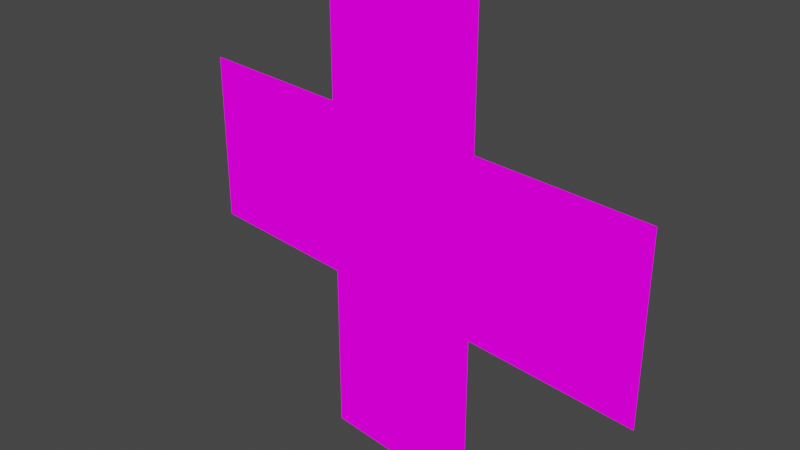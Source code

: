 # Source: SpritePainter.blend  (saved by Blender 3.6.13; exported with 4.5.12 LTS)
import bpy
from mathutils import Matrix  # noqa: F401  (used for matrix-valued properties, if any)

bpy.ops.wm.read_factory_settings(use_empty=True)
scene = bpy.context.scene
scene.name = 'Scene'

# ---- collections
col_collection = bpy.data.collections.new('Collection'); scene.collection.children.link(col_collection)

# ---- images (referenced by path relative to the original .blend; pixels are not part of the script)
import os
ASSET_DIR = os.environ.get("B2B_ASSET_DIR", "")  # directory of the original .blend (textures are referenced by path, not embedded)
HERE = os.path.dirname(os.path.abspath(__file__))  # packed textures are extracted next to this script under _unpacked/

def load_image(name, relpath, width, height, colorspace="sRGB"):
    """Load a texture the original file referenced (path relative to the .blend, or extracted next to this script)."""
    p = next((c for c in (os.path.join(HERE, relpath), os.path.join(ASSET_DIR, relpath)) if relpath and os.path.exists(c)), "")
    if p:
        img = bpy.data.images.load(p, check_existing=True)
        img.name = name
    else:  # same state as the original file: an image datablock whose file is absent (Cycles renders it pink)
        img = bpy.data.images.new(name, width, height)
        img.source = "FILE"
        img.filepath = "//" + (relpath or name)
    img.colorspace_settings.name = colorspace
    return img
img_mongreltrailexperiment = load_image('MongrelTrailExperiment', 'MongrelTrailExperiment.png', 1024, 1024, 'sRGB')
img_shepherdtrail = load_image('ShepherdTrail', 'ShepherdTrail.png', 1024, 1024, 'sRGB')

# ---- materials (node trees are filled in below, after node groups)
mat_material = bpy.data.materials.new('Material')
mat_material.alpha_threshold = 0.0
mat_material.use_transparent_shadow = False
mat_material.roughness = 0.5
mat_material.line_color = (0.0, 0.0, 0.0, 1.0)

# ---- material node trees
mat_material.use_nodes = True; mat_material.node_tree.nodes.clear()
_N = mat_material.node_tree.nodes; _L = mat_material.node_tree.links
n0 = _N.new('ShaderNodeOutputMaterial'); n0.name = 'Material Output'; n0.location = (300, 300)
n1 = _N.new('ShaderNodeBsdfPrincipled'); n1.name = 'Principled BSDF'; n1.location = (2, -13)
n1.distribution = 'GGX'
n1.subsurface_method = 'RANDOM_WALK_SKIN'
n1.inputs[3].default_value = 1.45
n1.inputs[27].default_value = (0.0, 0.0, 0.0, 1.0)
n1.inputs[28].default_value = 1.0
n2 = _N.new('ShaderNodeTexImage'); n2.name = 'Image Texture'; n2.location = (-431, 85)
n2.image = img_mongreltrailexperiment
n3 = _N.new('ShaderNodeTexImage'); n3.name = 'Image Texture.001'; n3.location = (-425, 373)
n3.image = img_shepherdtrail
_L.new(n3.outputs[0], n0.inputs[0])
n0.is_active_output = True

# ---- world
world_world = bpy.data.worlds.new('World'); scene.world = world_world
world_world.use_nodes = True; world_world.node_tree.nodes.clear()
_N = world_world.node_tree.nodes; _L = world_world.node_tree.links
n0 = _N.new('ShaderNodeOutputWorld'); n0.name = 'World Output'; n0.location = (300, 300)
n1 = _N.new('ShaderNodeBackground'); n1.name = 'Background'; n1.location = (10, 300)
n1.inputs[0].default_value = (0.05088, 0.05088, 0.05088, 1.0)
_L.new(n1.outputs[0], n0.inputs[0])
n0.is_active_output = True
world_world.color = (0.05088, 0.05088, 0.05088)
world_world.use_sun_shadow = False
world_world.sun_shadow_jitter_overblur = 0.0

# ---- cameras
cam_camera = bpy.data.cameras.new('Camera')
cam_camera.clip_end = 100.0
cam_camera.ortho_scale = 7.314

# ---- lights
light_light = bpy.data.lights.new('Light', 'POINT')
light_light.transmission_factor = 0.0
light_light.energy = 1000.0
light_light.shadow_soft_size = 0.1
light_light.shadow_maximum_resolution = 0.006
light_light.use_absolute_resolution = True

# ---- meshes
me_cube_003 = bpy.data.meshes.new('Cube.003')
me_cube_003.from_pydata([(-1.0, -5.418e-15, -1.0), (1.0, -5.418e-15, -1.0), (1.0, -5.418e-15, 1.0), (3.0, -5.418e-15, -1.0), (3.0, -5.418e-15, 1.0), (-1.0, 0.0, 1.0), (-1.0, 0.0, 3.0), (1.0, 0.0, 3.0), (-3.0, 9.77e-15, -1.0), (-3.0, 9.77e-15, 1.0), (-1.0, 5.684e-14, -3.0), (1.0, 5.684e-14, -3.0)], [], [(1, 2, 5, 0), (3, 4, 2, 1), (2, 7, 6, 5), (0, 5, 9, 8), (11, 1, 0, 10)])
_uv = me_cube_003.uv_layers.new(name='UVMap')
_uv.uv.foreach_set('vector', [0.9999, 0.0001, 0.9999, 0.9999, 0.0001, 0.9999, 9.994e-05, 0.0001, 0.9999, 0.0001, 0.9999, 0.9999, 0.0001, 0.9999, 9.994e-05, 0.0001, 0.9999, 0.0001, 0.9999, 0.9999, 0.0001, 0.9999, 9.994e-05, 0.0001, 0.9999, 0.0001, 0.9999, 0.9999, 0.0001, 0.9999, 9.994e-05, 0.0001, 0.9999, 0.0001, 0.9999, 0.9999, 0.0001, 0.9999, 9.994e-05, 0.0001])
me_cube_003.materials.append(mat_material)
me_cube_003.use_mirror_z = True
me_cube_003.use_mirror_vertex_groups = False
me_cube_003.update()

# ---- objects
ob_light = bpy.data.objects.new('Light', light_light)
ob_camera = bpy.data.objects.new('Camera', cam_camera)
ob_cube_002 = bpy.data.objects.new('Cube.002', me_cube_003)

# ---- transforms, parenting, visibility, modifiers, constraints
ob_light.location = (4.076, 1.005, 5.904)
ob_light.rotation_euler = (0.6503, 0.05522, 1.866)
ob_light.lock_rotations_4d = False
ob_light.empty_display_type = 'ARROWS'
ob_light.color = (0.0, 0.0, 0.0, 0.0)
ob_light.lineart.crease_threshold = 0.0
ob_camera.location = (7.359, -6.926, 4.958)
ob_camera.rotation_euler = (1.109, 0.0, 0.8149)
ob_camera.lock_rotations_4d = False
ob_camera.empty_display_type = 'ARROWS'
ob_camera.color = (0.0, 0.0, 0.0, 0.0)
ob_camera.display_type = 'WIRE'
ob_camera.lineart.crease_threshold = 0.0
ob_cube_002.location = (0.0, 0.0, 0.0)
ob_cube_002.rotation_euler = (-2.842e-14, 6.283, -1.344e-07)
ob_cube_002.lock_rotations_4d = False
ob_cube_002.empty_display_type = 'ARROWS'
ob_cube_002.lineart.crease_threshold = 0.0
ob_cube_002.use_mesh_mirror_z = True

# ---- collection membership
col_collection.objects.link(ob_light)
col_collection.objects.link(ob_camera)
col_collection.objects.link(ob_cube_002)

# ---- scene / render settings (as saved in the file)
scene.camera = ob_camera
scene.frame_start = 1; scene.frame_end = 250; scene.frame_set(1)
scene.render.engine = 'BLENDER_EEVEE_NEXT'
scene.cycles.sampling_pattern = 'TABULATED_SOBOL'
scene.view_settings.view_transform = 'Filmic'
bpy.context.view_layer.update()
